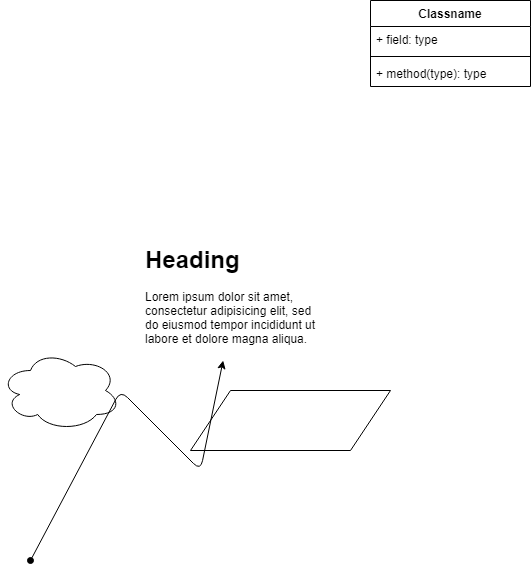

The diagram above was exported from draw.io. Its source (the exported page's mxGraphModel, read from the mxfile embedded in the PNG):
<mxGraphModel dx="1662" dy="762" grid="1" gridSize="10" guides="1" tooltips="1" connect="1" arrows="1" fold="1" page="1" pageScale="1" pageWidth="827" pageHeight="1169" math="0" shadow="0">
  <root>
    <mxCell id="0" />
    <mxCell id="1" parent="0" />
    <mxCell id="4smjcTnh5nYklwoRZion-1" value="" style="ellipse;shape=cloud;whiteSpace=wrap;html=1;" vertex="1" parent="1">
      <mxGeometry x="120" y="710" width="120" height="80" as="geometry" />
    </mxCell>
    <mxCell id="4smjcTnh5nYklwoRZion-2" value="" style="shape=parallelogram;perimeter=parallelogramPerimeter;whiteSpace=wrap;html=1;" vertex="1" parent="1">
      <mxGeometry x="310" y="750" width="200" height="60" as="geometry" />
    </mxCell>
    <mxCell id="4smjcTnh5nYklwoRZion-3" value="" style="endArrow=classic;startArrow=oval;html=1;startFill=1;" edge="1" parent="1" target="4smjcTnh5nYklwoRZion-4">
      <mxGeometry width="50" height="50" relative="1" as="geometry">
        <mxPoint x="150" y="920" as="sourcePoint" />
        <mxPoint x="440" y="970" as="targetPoint" />
        <Array as="points">
          <mxPoint x="240" y="750" />
          <mxPoint x="320" y="830" />
        </Array>
      </mxGeometry>
    </mxCell>
    <mxCell id="4smjcTnh5nYklwoRZion-4" value="&lt;h1&gt;Heading&lt;/h1&gt;&lt;p&gt;Lorem ipsum dolor sit amet, consectetur adipisicing elit, sed do eiusmod tempor incididunt ut labore et dolore magna aliqua.&lt;/p&gt;" style="text;html=1;strokeColor=none;fillColor=none;spacing=5;spacingTop=-20;whiteSpace=wrap;overflow=hidden;rounded=0;" vertex="1" parent="1">
      <mxGeometry x="260" y="600" width="190" height="120" as="geometry" />
    </mxCell>
    <mxCell id="4smjcTnh5nYklwoRZion-5" value="Classname" style="swimlane;fontStyle=1;align=center;verticalAlign=top;childLayout=stackLayout;horizontal=1;startSize=26;horizontalStack=0;resizeParent=1;resizeParentMax=0;resizeLast=0;collapsible=1;marginBottom=0;" vertex="1" parent="1">
      <mxGeometry x="490" y="360" width="160" height="86" as="geometry" />
    </mxCell>
    <mxCell id="4smjcTnh5nYklwoRZion-6" value="+ field: type" style="text;strokeColor=none;fillColor=none;align=left;verticalAlign=top;spacingLeft=4;spacingRight=4;overflow=hidden;rotatable=0;points=[[0,0.5],[1,0.5]];portConstraint=eastwest;" vertex="1" parent="4smjcTnh5nYklwoRZion-5">
      <mxGeometry y="26" width="160" height="26" as="geometry" />
    </mxCell>
    <mxCell id="4smjcTnh5nYklwoRZion-7" value="" style="line;strokeWidth=1;fillColor=none;align=left;verticalAlign=middle;spacingTop=-1;spacingLeft=3;spacingRight=3;rotatable=0;labelPosition=right;points=[];portConstraint=eastwest;" vertex="1" parent="4smjcTnh5nYklwoRZion-5">
      <mxGeometry y="52" width="160" height="8" as="geometry" />
    </mxCell>
    <mxCell id="4smjcTnh5nYklwoRZion-8" value="+ method(type): type" style="text;strokeColor=none;fillColor=none;align=left;verticalAlign=top;spacingLeft=4;spacingRight=4;overflow=hidden;rotatable=0;points=[[0,0.5],[1,0.5]];portConstraint=eastwest;" vertex="1" parent="4smjcTnh5nYklwoRZion-5">
      <mxGeometry y="60" width="160" height="26" as="geometry" />
    </mxCell>
  </root>
</mxGraphModel>